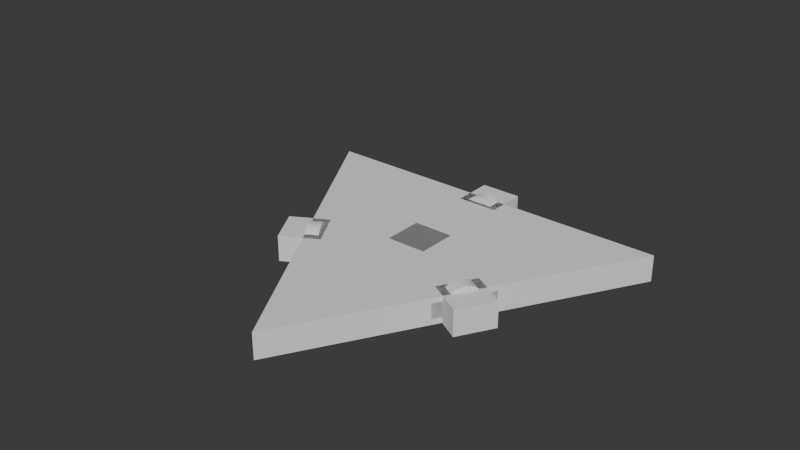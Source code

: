 # Source: second-body.blend  (saved by Blender 4.2.66; exported with 4.5.12 LTS)
import bpy
from mathutils import Matrix  # noqa: F401  (used for matrix-valued properties, if any)

bpy.ops.wm.read_factory_settings(use_empty=True)
scene = bpy.context.scene
scene.name = 'Scene'

# ---- collections
col_collection = bpy.data.collections.new('Collection'); scene.collection.children.link(col_collection)
col_export = bpy.data.collections.new('Export'); scene.collection.children.link(col_export)

# ---- world
world_world = bpy.data.worlds.new('World'); scene.world = world_world
world_world.use_nodes = True; world_world.node_tree.nodes.clear()
_N = world_world.node_tree.nodes; _L = world_world.node_tree.links
n0 = _N.new('ShaderNodeOutputWorld'); n0.name = 'World Output'; n0.location = (300, 300)
n1 = _N.new('ShaderNodeBackground'); n1.name = 'Background'; n1.location = (10, 300)
n1.inputs[0].default_value = (0.05088, 0.05088, 0.05088, 1.0)
_L.new(n1.outputs[0], n0.inputs[0])
n0.is_active_output = True
world_world.color = (0.05088, 0.05088, 0.05088)
world_world.sun_shadow_jitter_overblur = 0.0

# ---- meshes
me_cylinder_004 = bpy.data.meshes.new('Cylinder.004')
me_cylinder_004.from_pydata([(0.0, 0.8, -0.05), (0.0, 0.8, 0.05), (0.6928, -0.4, -0.05), (0.6928, -0.4, 0.05), (-0.6928, -0.4, -0.05), (-0.6928, -0.4, 0.05)], [], [(0, 1, 3, 2), (2, 3, 5, 4), (3, 1, 5), (4, 5, 1, 0), (0, 2, 4)])
_uv = me_cylinder_004.uv_layers.new(name='UVMap')
_uv.uv.foreach_set('vector', [1.0, 0.5, 1.0, 1.0, 0.6667, 1.0, 0.6667, 0.5, 0.6667, 0.5, 0.6667, 1.0, 0.3333, 1.0, 0.3333, 0.5, 0.4578, 0.13, 0.25, 0.49, 0.04215, 0.13, 0.3333, 0.5, 0.3333, 1.0, -5.96e-08, 1.0, -5.96e-08, 0.5, 0.75, 0.49, 0.9578, 0.13, 0.5422, 0.13])
me_cylinder_004.update()
me_circle_003 = bpy.data.meshes.new('Circle.003')
me_circle_003.from_pydata([(0.0, 0.375, 0.0), (-0.3248, -0.1875, 0.0), (0.3248, -0.1875, 0.0)], [(1, 0), (2, 1), (0, 2)], [])
_uv = me_circle_003.uv_layers.new(name='UVMap')
_uv.uv.foreach_set('vector', [])
me_circle_003.update()
me_cylinder_005 = bpy.data.meshes.new('Cylinder.005')
me_cylinder_005.from_pydata([(0.0, 0.1, -0.025), (0.0, 0.1, 0.025), (0.01951, 0.09808, -0.025), (0.01951, 0.09808, 0.025), (0.03827, 0.09239, -0.025), (0.03827, 0.09239, 0.025), (0.05556, 0.08315, -0.025), (0.05556, 0.08315, 0.025), (0.07071, 0.07071, -0.025), (0.07071, 0.07071, 0.025), (0.08315, 0.05556, -0.025), (0.08315, 0.05556, 0.025), (0.09239, 0.03827, -0.025), (0.09239, 0.03827, 0.025), (0.09808, 0.01951, -0.025), (0.09808, 0.01951, 0.025), (0.1, 0.0, -0.025), (0.1, 0.0, 0.025), (0.09808, -0.01951, -0.025), (0.09808, -0.01951, 0.025), (0.09239, -0.03827, -0.025), (0.09239, -0.03827, 0.025), (0.08315, -0.05556, -0.025), (0.08315, -0.05556, 0.025), (0.07071, -0.07071, -0.025), (0.07071, -0.07071, 0.025), (0.05556, -0.08315, -0.025), (0.05556, -0.08315, 0.025), (0.03827, -0.09239, -0.025), (0.03827, -0.09239, 0.025), (0.01951, -0.09808, -0.025), (0.01951, -0.09808, 0.025), (0.0, -0.1, -0.025), (0.0, -0.1, 0.025), (-0.01951, -0.09808, -0.025), (-0.01951, -0.09808, 0.025), (-0.03827, -0.09239, -0.025), (-0.03827, -0.09239, 0.025), (-0.05556, -0.08315, -0.025), (-0.05556, -0.08315, 0.025), (-0.07071, -0.07071, -0.025), (-0.07071, -0.07071, 0.025), (-0.08315, -0.05556, -0.025), (-0.08315, -0.05556, 0.025), (-0.09239, -0.03827, -0.025), (-0.09239, -0.03827, 0.025), (-0.09808, -0.01951, -0.025), (-0.09808, -0.01951, 0.025), (-0.1, 0.0, -0.025), (-0.1, 0.0, 0.025), (-0.09808, 0.01951, -0.025), (-0.09808, 0.01951, 0.025), (-0.09239, 0.03827, -0.025), (-0.09239, 0.03827, 0.025), (-0.08315, 0.05556, -0.025), (-0.08315, 0.05556, 0.025), (-0.07071, 0.07071, -0.025), (-0.07071, 0.07071, 0.025), (-0.05556, 0.08315, -0.025), (-0.05556, 0.08315, 0.025), (-0.03827, 0.09239, -0.025), (-0.03827, 0.09239, 0.025), (-0.01951, 0.09808, -0.025), (-0.01951, 0.09808, 0.025)], [], [(0, 1, 3, 2), (2, 3, 5, 4), (4, 5, 7, 6), (6, 7, 9, 8), (8, 9, 11, 10), (10, 11, 13, 12), (12, 13, 15, 14), (14, 15, 17, 16), (16, 17, 19, 18), (18, 19, 21, 20), (20, 21, 23, 22), (22, 23, 25, 24), (24, 25, 27, 26), (26, 27, 29, 28), (28, 29, 31, 30), (30, 31, 33, 32), (32, 33, 35, 34), (34, 35, 37, 36), (36, 37, 39, 38), (38, 39, 41, 40), (40, 41, 43, 42), (42, 43, 45, 44), (44, 45, 47, 46), (46, 47, 49, 48), (48, 49, 51, 50), (50, 51, 53, 52), (52, 53, 55, 54), (54, 55, 57, 56), (56, 57, 59, 58), (58, 59, 61, 60), (3, 1, 63, 61, 59, 57, 55, 53, 51, 49, 47, 45, 43, 41, 39, 37, 35, 33, 31, 29, 27, 25, 23, 21, 19, 17, 15, 13, 11, 9, 7, 5), (60, 61, 63, 62), (62, 63, 1, 0), (0, 2, 4, 6, 8, 10, 12, 14, 16, 18, 20, 22, 24, 26, 28, 30, 32, 34, 36, 38, 40, 42, 44, 46, 48, 50, 52, 54, 56, 58, 60, 62)])
_uv = me_cylinder_005.uv_layers.new(name='UVMap')
_uv.uv.foreach_set('vector', [1.0, 0.5, 1.0, 1.0, 0.9688, 1.0, 0.9688, 0.5, 0.9688, 0.5, 0.9688, 1.0, 0.9375, 1.0, 0.9375, 0.5, 0.9375, 0.5, 0.9375, 1.0, 0.9062, 1.0, 0.9062, 0.5, 0.9062, 0.5, 0.9062, 1.0, 0.875, 1.0, 0.875, 0.5, 0.875, 0.5, 0.875, 1.0, 0.8438, 1.0, 0.8438, 0.5, 0.8438, 0.5, 0.8438, 1.0, 0.8125, 1.0, 0.8125, 0.5, 0.8125, 0.5, 0.8125, 1.0, 0.7812, 1.0, 0.7812, 0.5, 0.7812, 0.5, 0.7812, 1.0, 0.75, 1.0, 0.75, 0.5, 0.75, 0.5, 0.75, 1.0, 0.7188, 1.0, 0.7188, 0.5, 0.7188, 0.5, 0.7188, 1.0, 0.6875, 1.0, 0.6875, 0.5, 0.6875, 0.5, 0.6875, 1.0, 0.6562, 1.0, 0.6562, 0.5, 0.6562, 0.5, 0.6562, 1.0, 0.625, 1.0, 0.625, 0.5, 0.625, 0.5, 0.625, 1.0, 0.5938, 1.0, 0.5938, 0.5, 0.5938, 0.5, 0.5938, 1.0, 0.5625, 1.0, 0.5625, 0.5, 0.5625, 0.5, 0.5625, 1.0, 0.5312, 1.0, 0.5312, 0.5, 0.5312, 0.5, 0.5312, 1.0, 0.5, 1.0, 0.5, 0.5, 0.5, 0.5, 0.5, 1.0, 0.4688, 1.0, 0.4688, 0.5, 0.4688, 0.5, 0.4688, 1.0, 0.4375, 1.0, 0.4375, 0.5, 0.4375, 0.5, 0.4375, 1.0, 0.4062, 1.0, 0.4062, 0.5, 0.4062, 0.5, 0.4062, 1.0, 0.375, 1.0, 0.375, 0.5, 0.375, 0.5, 0.375, 1.0, 0.3438, 1.0, 0.3438, 0.5, 0.3438, 0.5, 0.3438, 1.0, 0.3125, 1.0, 0.3125, 0.5, 0.3125, 0.5, 0.3125, 1.0, 0.2812, 1.0, 0.2812, 0.5, 0.2812, 0.5, 0.2812, 1.0, 0.25, 1.0, 0.25, 0.5, 0.25, 0.5, 0.25, 1.0, 0.2188, 1.0, 0.2188, 0.5, 0.2188, 0.5, 0.2188, 1.0, 0.1875, 1.0, 0.1875, 0.5, 0.1875, 0.5, 0.1875, 1.0, 0.1562, 1.0, 0.1562, 0.5, 0.1562, 0.5, 0.1562, 1.0, 0.125, 1.0, 0.125, 0.5, 0.125, 0.5, 0.125, 1.0, 0.09375, 1.0, 0.09375, 0.5, 0.09375, 0.5, 0.09375, 1.0, 0.0625, 1.0, 0.0625, 0.5, 0.2968, 0.4854, 0.25, 0.49, 0.2032, 0.4854, 0.1582, 0.4717, 0.1167, 0.4496, 0.08029, 0.4197, 0.05045, 0.3833, 0.02827, 0.3418, 0.01461, 0.2968, 0.01, 0.25, 0.01461, 0.2032, 0.02827, 0.1582, 0.05045, 0.1167, 0.08029, 0.08029, 0.1167, 0.05045, 0.1582, 0.02827, 0.2032, 0.01461, 0.25, 0.01, 0.2968, 0.01461, 0.3418, 0.02827, 0.3833, 0.05045, 0.4197, 0.08029, 0.4496, 0.1167, 0.4717, 0.1582, 0.4854, 0.2032, 0.49, 0.25, 0.4854, 0.2968, 0.4717, 0.3418, 0.4496, 0.3833, 0.4197, 0.4197, 0.3833, 0.4496, 0.3418, 0.4717, 0.0625, 0.5, 0.0625, 1.0, 0.03125, 1.0, 0.03125, 0.5, 0.03125, 0.5, 0.03125, 1.0, 0.0, 1.0, 0.0, 0.5, 0.75, 0.49, 0.7968, 0.4854, 0.8418, 0.4717, 0.8833, 0.4496, 0.9197, 0.4197, 0.9496, 0.3833, 0.9717, 0.3418, 0.9854, 0.2968, 0.99, 0.25, 0.9854, 0.2032, 0.9717, 0.1582, 0.9496, 0.1167, 0.9197, 0.08029, 0.8833, 0.05045, 0.8418, 0.02827, 0.7968, 0.01461, 0.75, 0.01, 0.7032, 0.01461, 0.6582, 0.02827, 0.6167, 0.05045, 0.5803, 0.08029, 0.5504, 0.1167, 0.5283, 0.1582, 0.5146, 0.2032, 0.51, 0.25, 0.5146, 0.2968, 0.5283, 0.3418, 0.5504, 0.3833, 0.5803, 0.4197, 0.6167, 0.4496, 0.6582, 0.4717, 0.7032, 0.4854])
me_cylinder_005.update()
me_circle_004 = bpy.data.meshes.new('Circle.004')
me_circle_004.from_pydata([(0.0, 0.375, 0.0), (-0.3248, -0.1875, 0.0), (0.3248, -0.1875, 0.0)], [(1, 0), (2, 1), (0, 2)], [])
_uv = me_circle_004.uv_layers.new(name='UVMap')
_uv.uv.foreach_set('vector', [])
me_circle_004.update()
me_cube_004 = bpy.data.meshes.new('Cube.004')
me_cube_004.from_pydata([(-0.05, -0.05, -0.05), (-0.05, -0.05, 0.05), (-0.05, 0.05, -0.05), (-0.05, 0.05, 0.05), (0.05, -0.05, -0.05), (0.05, -0.05, 0.05), (0.05, 0.05, -0.05), (0.05, 0.05, 0.05)], [], [(0, 1, 3, 2), (2, 3, 7, 6), (6, 7, 5, 4), (4, 5, 1, 0), (2, 6, 4, 0), (7, 3, 1, 5)])
_uv = me_cube_004.uv_layers.new(name='UVMap')
_uv.uv.foreach_set('vector', [0.375, 0.0, 0.625, 0.0, 0.625, 0.25, 0.375, 0.25, 0.375, 0.25, 0.625, 0.25, 0.625, 0.5, 0.375, 0.5, 0.375, 0.5, 0.625, 0.5, 0.625, 0.75, 0.375, 0.75, 0.375, 0.75, 0.625, 0.75, 0.625, 1.0, 0.375, 1.0, 0.125, 0.5, 0.375, 0.5, 0.375, 0.75, 0.125, 0.75, 0.625, 0.5, 0.875, 0.5, 0.875, 0.75, 0.625, 0.75])
me_cube_004.update()
me_cylinder_003 = bpy.data.meshes.new('Cylinder.003')
me_cylinder_003.from_pydata([(0.0, 0.6, -0.05), (0.0, 0.6, 0.05), (0.5196, -0.3, -0.05), (0.5196, -0.3, 0.05), (-0.5196, -0.3, -0.05), (-0.5196, -0.3, 0.05)], [], [(0, 1, 3, 2), (2, 3, 5, 4), (3, 1, 5), (4, 5, 1, 0), (0, 2, 4)])
_uv = me_cylinder_003.uv_layers.new(name='UVMap')
_uv.uv.foreach_set('vector', [1.0, 0.5, 1.0, 1.0, 0.6667, 1.0, 0.6667, 0.5, 0.6667, 0.5, 0.6667, 1.0, 0.3333, 1.0, 0.3333, 0.5, 0.4578, 0.13, 0.25, 0.49, 0.04215, 0.13, 0.3333, 0.5, 0.3333, 1.0, -5.96e-08, 1.0, -5.96e-08, 0.5, 0.75, 0.49, 0.9578, 0.13, 0.5422, 0.13])
me_cylinder_003.update()

# ---- objects
ob_cylinder_001 = bpy.data.objects.new('Cylinder.001', me_cylinder_004)
ob_circle = bpy.data.objects.new('Circle', me_circle_003)
ob_cylinder_002 = bpy.data.objects.new('Cylinder.002', me_cylinder_005)
ob_circle_001 = bpy.data.objects.new('Circle.001', me_circle_004)
ob_cube = bpy.data.objects.new('Cube', me_cube_004)
ob_cube_002 = bpy.data.objects.new('Cube.002', me_cube_004)
ob_cube_003 = bpy.data.objects.new('Cube.003', me_cube_004)
ob_cube_004 = bpy.data.objects.new('Cube.004', me_cube_004)
ob_cylinder = bpy.data.objects.new('Cylinder', me_cylinder_003)
ob_cylinder_003 = bpy.data.objects.new('Cylinder.003', me_cylinder_005)
ob_cylinder_004 = bpy.data.objects.new('Cylinder.004', me_cylinder_005)
ob_cylinder_005 = bpy.data.objects.new('Cylinder.005', me_cylinder_005)

# ---- transforms, parenting, visibility, modifiers, constraints
ob_cylinder_001.location = (0.0, 0.0, 0.0)
ob_cylinder_001.rotation_euler = (0.0, 0.0, 1.047)
ob_circle.location = (0.0, 0.0, 0.0)
ob_circle.use_instance_vertices_rotation = True
ob_cylinder_002.parent = ob_circle
ob_cylinder_002.location = (0.0, 0.0, 0.0)
ob_cylinder_002.scale = (0.7, 0.7, 1.0)
ob_circle_001.location = (0.0, 0.0, 0.0)
ob_circle_001.scale = (1.1, 1.1, 1.0)
ob_circle_001.use_instance_vertices_rotation = True
ob_cube.parent = ob_circle_001
ob_cube.location = (0.0, 0.0, 0.0)
ob_cube.scale = (1.4, 1.4, 1.0)
ob_cube_002.parent = ob_circle_001
ob_cube_002.location = (0.0, 0.375, 0.0)
ob_cube_002.scale = (1.4, 1.4, 1.0)
ob_cube_003.parent = ob_circle_001
ob_cube_003.location = (-0.3248, -0.1875, 0.0)
ob_cube_003.rotation_euler = (0.0, -0.0, 2.094)
ob_cube_003.scale = (1.4, 1.4, 1.0)
ob_cube_004.parent = ob_circle_001
ob_cube_004.location = (0.3248, -0.1875, 0.0)
ob_cube_004.rotation_euler = (0.0, 0.0, -2.094)
ob_cube_004.scale = (1.4, 1.4, 1.0)
ob_cylinder.location = (0.0, 0.0, 0.0)
ob_cylinder.scale = (1.0, 1.0, 0.6)
_m = ob_cylinder.modifiers.new('Boolean', 'BOOLEAN')
_m.object = ob_cylinder_001
_m.operation = 'INTERSECT'
_m = ob_cylinder.modifiers.new('Boolean.001', 'BOOLEAN')
_m.object = ob_cube_002
_m = ob_cylinder.modifiers.new('Boolean.002', 'BOOLEAN')
_m.object = ob_cube_003
_m = ob_cylinder.modifiers.new('Boolean.003', 'BOOLEAN')
_m.object = ob_cube_004
ob_cylinder_003.parent = ob_circle
ob_cylinder_003.location = (0.0, 0.375, 0.0)
ob_cylinder_003.rotation_euler = (1.571, -0.0, 0.0)
ob_cylinder_003.scale = (0.7, 0.7, 1.0)
ob_cylinder_004.parent = ob_circle
ob_cylinder_004.location = (-0.3248, -0.1875, 0.0)
ob_cylinder_004.rotation_euler = (1.571, 0.0, 2.094)
ob_cylinder_004.scale = (0.7, 0.7, 1.0)
ob_cylinder_005.parent = ob_circle
ob_cylinder_005.location = (0.3248, -0.1875, 0.0)
ob_cylinder_005.rotation_euler = (1.571, 0.0, -2.094)
ob_cylinder_005.scale = (0.7, 0.7, 1.0)

# ---- collection membership
col_collection.objects.link(ob_cylinder_001)
col_collection.objects.link(ob_circle)
col_collection.objects.link(ob_cylinder_002)
col_collection.objects.link(ob_circle_001)
col_collection.objects.link(ob_cube)
col_collection.objects.link(ob_cube_002)
col_collection.objects.link(ob_cube_003)
col_collection.objects.link(ob_cube_004)
col_export.objects.link(ob_cylinder)
col_export.objects.link(ob_cylinder_003)
col_export.objects.link(ob_cylinder_004)
col_export.objects.link(ob_cylinder_005)

# ---- scene / render settings (as saved in the file)
scene.frame_start = 1; scene.frame_end = 250; scene.frame_set(0)
scene.render.engine = 'BLENDER_EEVEE_NEXT'
bpy.context.view_layer.update()

# ---- added for rendering (the .blend has no active camera and no usable light): camera, sun
cam_auto = bpy.data.cameras.new('AutoCamera')
cam_auto.lens = 50.0
cam_auto.sensor_width = 36.0
cam_auto.clip_end = 1000.0
ob_auto_camera = bpy.data.objects.new('AutoCamera', cam_auto)
scene.collection.objects.link(ob_auto_camera)
ob_auto_camera.location = (2.14163, -2.6778, 1.85187)
ob_auto_camera.rotation_euler = (1.09748, -7.21219e-08, 0.694738)
scene.camera = ob_auto_camera
light_auto_sun = bpy.data.lights.new('AutoSun', 'SUN')
light_auto_sun.energy = 3.0
light_auto_sun.angle = 0.0523599
ob_auto_sun = bpy.data.objects.new('AutoSun', light_auto_sun)
scene.collection.objects.link(ob_auto_sun)
ob_auto_sun.rotation_euler = (0.872665, 0.174533, 0.523599)
bpy.context.view_layer.update()
